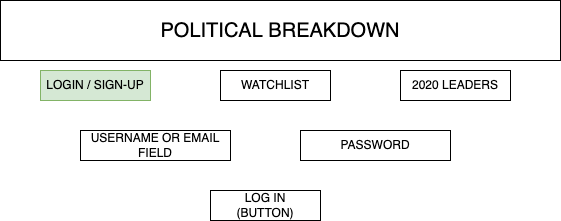

The diagram above was exported from draw.io. Its source (the exported page's mxGraphModel, read from the mxfile embedded in the PNG):
<mxGraphModel dx="1935" dy="1013" grid="1" gridSize="10" guides="1" tooltips="1" connect="1" arrows="1" fold="1" page="1" pageScale="1" pageWidth="850" pageHeight="1100" math="0" shadow="0">
  <root>
    <mxCell id="0" />
    <mxCell id="1" parent="0" />
    <mxCell id="uccjx5kyG_mR2OoMUWw5-1" value="&lt;font style=&quot;font-size: 20px&quot;&gt;POLITICAL BREAKDOWN&lt;/font&gt;" style="rounded=0;whiteSpace=wrap;html=1;" parent="1" vertex="1">
      <mxGeometry x="140" y="10" width="560" height="60" as="geometry" />
    </mxCell>
    <mxCell id="uccjx5kyG_mR2OoMUWw5-2" value="WATCHLIST" style="rounded=0;whiteSpace=wrap;html=1;" parent="1" vertex="1">
      <mxGeometry x="360" y="80" width="110" height="30" as="geometry" />
    </mxCell>
    <mxCell id="uccjx5kyG_mR2OoMUWw5-3" value="2020 LEADERS" style="rounded=0;whiteSpace=wrap;html=1;" parent="1" vertex="1">
      <mxGeometry x="540" y="80" width="110" height="30" as="geometry" />
    </mxCell>
    <mxCell id="uccjx5kyG_mR2OoMUWw5-4" value="LOGIN / SIGN-UP" style="rounded=0;whiteSpace=wrap;html=1;fillColor=#d5e8d4;strokeColor=#82b366;" parent="1" vertex="1">
      <mxGeometry x="180" y="80" width="110" height="30" as="geometry" />
    </mxCell>
    <mxCell id="2BuFWHLIQGI97Fq53W9Q-1" value="LOG IN&lt;br&gt;(BUTTON)" style="rounded=0;whiteSpace=wrap;html=1;" vertex="1" parent="1">
      <mxGeometry x="350" y="200" width="110" height="30" as="geometry" />
    </mxCell>
    <mxCell id="2BuFWHLIQGI97Fq53W9Q-2" value="USERNAME OR EMAIL FIELD" style="rounded=0;whiteSpace=wrap;html=1;" vertex="1" parent="1">
      <mxGeometry x="220" y="140" width="150" height="30" as="geometry" />
    </mxCell>
    <mxCell id="2BuFWHLIQGI97Fq53W9Q-3" value="PASSWORD" style="rounded=0;whiteSpace=wrap;html=1;" vertex="1" parent="1">
      <mxGeometry x="440" y="140" width="150" height="30" as="geometry" />
    </mxCell>
  </root>
</mxGraphModel>